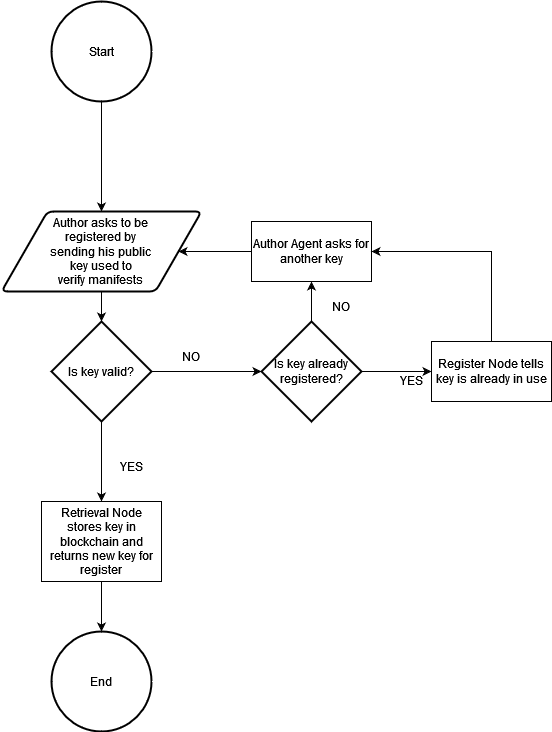

The diagram above was exported from draw.io. Its source (the exported page's mxGraphModel, read from the mxfile embedded in the PNG):
<mxGraphModel dx="794" dy="726" grid="1" gridSize="10" guides="1" tooltips="1" connect="1" arrows="1" fold="1" page="1" pageScale="1" pageWidth="1169" pageHeight="827" math="0" shadow="0">
  <root>
    <mxCell id="0" />
    <mxCell id="1" parent="0" />
    <mxCell id="uAtZlkPEvWso3KQF2Z0L-3" style="edgeStyle=orthogonalEdgeStyle;rounded=0;orthogonalLoop=1;jettySize=auto;html=1;exitX=0.5;exitY=1;exitDx=0;exitDy=0;exitPerimeter=0;" edge="1" parent="1" source="uAtZlkPEvWso3KQF2Z0L-1" target="uAtZlkPEvWso3KQF2Z0L-2">
      <mxGeometry relative="1" as="geometry" />
    </mxCell>
    <mxCell id="uAtZlkPEvWso3KQF2Z0L-1" value="Start" style="strokeWidth=2;html=1;shape=mxgraph.flowchart.start_2;whiteSpace=wrap;" vertex="1" parent="1">
      <mxGeometry x="310" y="50" width="100" height="100" as="geometry" />
    </mxCell>
    <mxCell id="uAtZlkPEvWso3KQF2Z0L-5" style="edgeStyle=orthogonalEdgeStyle;rounded=0;orthogonalLoop=1;jettySize=auto;html=1;exitX=0.5;exitY=1;exitDx=0;exitDy=0;entryX=0.5;entryY=0;entryDx=0;entryDy=0;entryPerimeter=0;" edge="1" parent="1" source="uAtZlkPEvWso3KQF2Z0L-2" target="uAtZlkPEvWso3KQF2Z0L-4">
      <mxGeometry relative="1" as="geometry">
        <mxPoint x="360" y="370" as="targetPoint" />
      </mxGeometry>
    </mxCell>
    <mxCell id="uAtZlkPEvWso3KQF2Z0L-2" value="&lt;div&gt;Author asks to be &lt;br&gt;&lt;/div&gt;&lt;div&gt;registered by &lt;br&gt;&lt;/div&gt;&lt;div&gt;sending his public &lt;br&gt;&lt;/div&gt;&lt;div&gt;key used to &lt;br&gt;&lt;/div&gt;&lt;div&gt;verify manifests&lt;/div&gt;" style="shape=parallelogram;html=1;strokeWidth=2;perimeter=parallelogramPerimeter;whiteSpace=wrap;rounded=1;arcSize=12;size=0.23;" vertex="1" parent="1">
      <mxGeometry x="260" y="260" width="200" height="80" as="geometry" />
    </mxCell>
    <mxCell id="uAtZlkPEvWso3KQF2Z0L-7" style="edgeStyle=orthogonalEdgeStyle;rounded=0;orthogonalLoop=1;jettySize=auto;html=1;exitX=0.5;exitY=1;exitDx=0;exitDy=0;exitPerimeter=0;entryX=0.5;entryY=0;entryDx=0;entryDy=0;" edge="1" parent="1" source="uAtZlkPEvWso3KQF2Z0L-4" target="uAtZlkPEvWso3KQF2Z0L-6">
      <mxGeometry relative="1" as="geometry" />
    </mxCell>
    <mxCell id="uAtZlkPEvWso3KQF2Z0L-13" style="edgeStyle=orthogonalEdgeStyle;rounded=0;orthogonalLoop=1;jettySize=auto;html=1;exitX=1;exitY=0.5;exitDx=0;exitDy=0;exitPerimeter=0;entryX=0;entryY=0.5;entryDx=0;entryDy=0;entryPerimeter=0;" edge="1" parent="1" source="uAtZlkPEvWso3KQF2Z0L-4" target="uAtZlkPEvWso3KQF2Z0L-12">
      <mxGeometry relative="1" as="geometry" />
    </mxCell>
    <mxCell id="uAtZlkPEvWso3KQF2Z0L-4" value="Is key valid?" style="strokeWidth=2;html=1;shape=mxgraph.flowchart.decision;whiteSpace=wrap;" vertex="1" parent="1">
      <mxGeometry x="310" y="370" width="100" height="100" as="geometry" />
    </mxCell>
    <mxCell id="uAtZlkPEvWso3KQF2Z0L-11" style="edgeStyle=orthogonalEdgeStyle;rounded=0;orthogonalLoop=1;jettySize=auto;html=1;exitX=0.5;exitY=1;exitDx=0;exitDy=0;entryX=0.5;entryY=0;entryDx=0;entryDy=0;entryPerimeter=0;" edge="1" parent="1" source="uAtZlkPEvWso3KQF2Z0L-6" target="uAtZlkPEvWso3KQF2Z0L-10">
      <mxGeometry relative="1" as="geometry" />
    </mxCell>
    <mxCell id="uAtZlkPEvWso3KQF2Z0L-6" value="Retrieval Node stores key in blockchain and returns new key for register" style="rounded=0;whiteSpace=wrap;html=1;" vertex="1" parent="1">
      <mxGeometry x="300" y="550" width="120" height="80" as="geometry" />
    </mxCell>
    <mxCell id="uAtZlkPEvWso3KQF2Z0L-10" value="End" style="strokeWidth=2;html=1;shape=mxgraph.flowchart.start_2;whiteSpace=wrap;" vertex="1" parent="1">
      <mxGeometry x="310" y="680" width="100" height="100" as="geometry" />
    </mxCell>
    <mxCell id="uAtZlkPEvWso3KQF2Z0L-15" style="edgeStyle=orthogonalEdgeStyle;rounded=0;orthogonalLoop=1;jettySize=auto;html=1;exitX=0.5;exitY=0;exitDx=0;exitDy=0;exitPerimeter=0;entryX=0.5;entryY=1;entryDx=0;entryDy=0;" edge="1" parent="1" source="uAtZlkPEvWso3KQF2Z0L-12" target="uAtZlkPEvWso3KQF2Z0L-14">
      <mxGeometry relative="1" as="geometry" />
    </mxCell>
    <mxCell id="uAtZlkPEvWso3KQF2Z0L-20" style="edgeStyle=orthogonalEdgeStyle;rounded=0;orthogonalLoop=1;jettySize=auto;html=1;exitX=1;exitY=0.5;exitDx=0;exitDy=0;exitPerimeter=0;entryX=0;entryY=0.5;entryDx=0;entryDy=0;" edge="1" parent="1" source="uAtZlkPEvWso3KQF2Z0L-12" target="uAtZlkPEvWso3KQF2Z0L-19">
      <mxGeometry relative="1" as="geometry" />
    </mxCell>
    <mxCell id="uAtZlkPEvWso3KQF2Z0L-12" value="Is key already registered?" style="strokeWidth=2;html=1;shape=mxgraph.flowchart.decision;whiteSpace=wrap;" vertex="1" parent="1">
      <mxGeometry x="520" y="370" width="100" height="100" as="geometry" />
    </mxCell>
    <mxCell id="uAtZlkPEvWso3KQF2Z0L-18" style="edgeStyle=orthogonalEdgeStyle;rounded=0;orthogonalLoop=1;jettySize=auto;html=1;exitX=0;exitY=0.5;exitDx=0;exitDy=0;" edge="1" parent="1" source="uAtZlkPEvWso3KQF2Z0L-14" target="uAtZlkPEvWso3KQF2Z0L-2">
      <mxGeometry relative="1" as="geometry" />
    </mxCell>
    <mxCell id="uAtZlkPEvWso3KQF2Z0L-14" value="Author Agent asks for another key" style="rounded=0;whiteSpace=wrap;html=1;" vertex="1" parent="1">
      <mxGeometry x="510" y="270" width="120" height="60" as="geometry" />
    </mxCell>
    <mxCell id="uAtZlkPEvWso3KQF2Z0L-16" value="NO" style="text;html=1;strokeColor=none;fillColor=none;align=center;verticalAlign=middle;whiteSpace=wrap;rounded=0;" vertex="1" parent="1">
      <mxGeometry x="420" y="390" width="60" height="30" as="geometry" />
    </mxCell>
    <mxCell id="uAtZlkPEvWso3KQF2Z0L-17" value="NO" style="text;html=1;strokeColor=none;fillColor=none;align=center;verticalAlign=middle;whiteSpace=wrap;rounded=0;" vertex="1" parent="1">
      <mxGeometry x="570" y="340" width="60" height="30" as="geometry" />
    </mxCell>
    <mxCell id="uAtZlkPEvWso3KQF2Z0L-21" style="edgeStyle=orthogonalEdgeStyle;rounded=0;orthogonalLoop=1;jettySize=auto;html=1;exitX=0.5;exitY=0;exitDx=0;exitDy=0;entryX=1;entryY=0.5;entryDx=0;entryDy=0;" edge="1" parent="1" source="uAtZlkPEvWso3KQF2Z0L-19" target="uAtZlkPEvWso3KQF2Z0L-14">
      <mxGeometry relative="1" as="geometry" />
    </mxCell>
    <mxCell id="uAtZlkPEvWso3KQF2Z0L-19" value="Register Node tells key is already in use" style="rounded=0;whiteSpace=wrap;html=1;" vertex="1" parent="1">
      <mxGeometry x="690" y="390" width="120" height="60" as="geometry" />
    </mxCell>
    <mxCell id="uAtZlkPEvWso3KQF2Z0L-22" value="YES" style="text;html=1;strokeColor=none;fillColor=none;align=center;verticalAlign=middle;whiteSpace=wrap;rounded=0;" vertex="1" parent="1">
      <mxGeometry x="360" y="500" width="60" height="30" as="geometry" />
    </mxCell>
    <mxCell id="uAtZlkPEvWso3KQF2Z0L-23" value="YES" style="text;html=1;strokeColor=none;fillColor=none;align=center;verticalAlign=middle;whiteSpace=wrap;rounded=0;" vertex="1" parent="1">
      <mxGeometry x="640" y="414" width="60" height="30" as="geometry" />
    </mxCell>
  </root>
</mxGraphModel>